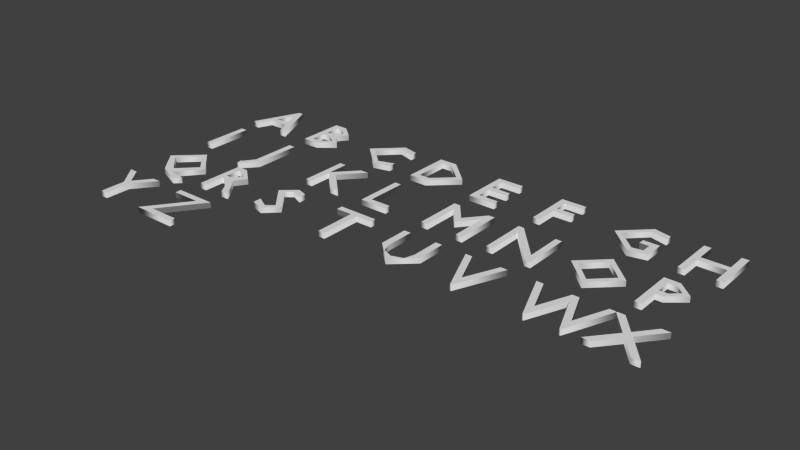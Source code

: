 # Source: Alpha1.blend  (saved by Blender 2.65.0; exported with 4.5.12 LTS)
import bpy
from mathutils import Matrix  # noqa: F401  (used for matrix-valued properties, if any)

bpy.ops.wm.read_factory_settings(use_empty=True)
scene = bpy.context.scene
scene.name = 'Scene'

# ---- collections
col_collection_1 = bpy.data.collections.new('Collection 1'); scene.collection.children.link(col_collection_1)

# ---- world
world_world = bpy.data.worlds.new('World'); scene.world = world_world
world_world.color = (0.05088, 0.05088, 0.05088)
world_world.use_sun_shadow = False
world_world.sun_shadow_jitter_overblur = 0.0
world_world.cycles.sampling_method = 'MANUAL'
world_world.cycles.sample_map_resolution = 256

# ---- curves / text
txt_a_003 = bpy.data.curves.new('A.003', 'FONT')
txt_a_003.dimensions = '2D'
txt_a_003.body = 'Q'
txt_a_003.use_path_clamp = True
txt_a_003.bevel_resolution = 0
txt_a_003.extrude = 0.04
txt_a_003.resolution_u = 1
txt_a_003.render_resolution_u = 1
txt_a_003.underline_position = 0.442
txt_a_003.underline_height = 0.248
txt_b_003 = bpy.data.curves.new('B.003', 'FONT')
txt_b_003.dimensions = '2D'
txt_b_003.body = 'R'
txt_b_003.use_path_clamp = True
txt_b_003.bevel_resolution = 0
txt_b_003.extrude = 0.04
txt_b_003.resolution_u = 1
txt_b_003.render_resolution_u = 1
txt_b_003.underline_position = 0.442
txt_b_003.underline_height = 0.248
txt_text_023 = bpy.data.curves.new('Text.023', 'FONT')
txt_text_023.dimensions = '2D'
txt_text_023.body = 'S'
txt_text_023.use_path_clamp = True
txt_text_023.bevel_resolution = 0
txt_text_023.extrude = 0.04
txt_text_023.resolution_u = 1
txt_text_023.render_resolution_u = 1
txt_text_023.underline_position = 0.442
txt_text_023.underline_height = 0.248
txt_text_022 = bpy.data.curves.new('Text.022', 'FONT')
txt_text_022.dimensions = '2D'
txt_text_022.body = 'T'
txt_text_022.use_path_clamp = True
txt_text_022.bevel_resolution = 0
txt_text_022.extrude = 0.04
txt_text_022.resolution_u = 1
txt_text_022.render_resolution_u = 1
txt_text_022.underline_position = 0.442
txt_text_022.underline_height = 0.248
txt_text_021 = bpy.data.curves.new('Text.021', 'FONT')
txt_text_021.dimensions = '2D'
txt_text_021.body = 'U'
txt_text_021.use_path_clamp = True
txt_text_021.bevel_resolution = 0
txt_text_021.extrude = 0.04
txt_text_021.resolution_u = 1
txt_text_021.render_resolution_u = 1
txt_text_021.underline_position = 0.442
txt_text_021.underline_height = 0.248
txt_text_020 = bpy.data.curves.new('Text.020', 'FONT')
txt_text_020.dimensions = '2D'
txt_text_020.body = 'V'
txt_text_020.use_path_clamp = True
txt_text_020.bevel_resolution = 0
txt_text_020.extrude = 0.04
txt_text_020.resolution_u = 1
txt_text_020.render_resolution_u = 1
txt_text_020.underline_position = 0.442
txt_text_020.underline_height = 0.248
txt_text_019 = bpy.data.curves.new('Text.019', 'FONT')
txt_text_019.dimensions = '2D'
txt_text_019.body = 'W'
txt_text_019.use_path_clamp = True
txt_text_019.bevel_resolution = 0
txt_text_019.extrude = 0.04
txt_text_019.resolution_u = 1
txt_text_019.render_resolution_u = 1
txt_text_019.underline_position = 0.442
txt_text_019.underline_height = 0.248
txt_text_018 = bpy.data.curves.new('Text.018', 'FONT')
txt_text_018.dimensions = '2D'
txt_text_018.body = 'X'
txt_text_018.use_path_clamp = True
txt_text_018.bevel_resolution = 0
txt_text_018.extrude = 0.04
txt_text_018.resolution_u = 1
txt_text_018.render_resolution_u = 1
txt_text_018.underline_position = 0.442
txt_text_018.underline_height = 0.248
txt_b_002 = bpy.data.curves.new('B.002', 'FONT')
txt_b_002.dimensions = '2D'
txt_b_002.body = 'Z'
txt_b_002.use_path_clamp = True
txt_b_002.bevel_resolution = 0
txt_b_002.extrude = 0.04
txt_b_002.resolution_u = 1
txt_b_002.render_resolution_u = 1
txt_b_002.underline_position = 0.442
txt_b_002.underline_height = 0.248
txt_a_002 = bpy.data.curves.new('A.002', 'FONT')
txt_a_002.dimensions = '2D'
txt_a_002.body = 'Y'
txt_a_002.use_path_clamp = True
txt_a_002.bevel_resolution = 0
txt_a_002.extrude = 0.04
txt_a_002.resolution_u = 1
txt_a_002.render_resolution_u = 1
txt_a_002.underline_position = 0.442
txt_a_002.underline_height = 0.248
txt_a_001 = bpy.data.curves.new('A.001', 'FONT')
txt_a_001.dimensions = '2D'
txt_a_001.body = 'I'
txt_a_001.use_path_clamp = True
txt_a_001.bevel_resolution = 0
txt_a_001.extrude = 0.04
txt_a_001.resolution_u = 1
txt_a_001.render_resolution_u = 1
txt_a_001.underline_position = 0.442
txt_a_001.underline_height = 0.248
txt_b_001 = bpy.data.curves.new('B.001', 'FONT')
txt_b_001.dimensions = '2D'
txt_b_001.body = 'J'
txt_b_001.use_path_clamp = True
txt_b_001.bevel_resolution = 0
txt_b_001.extrude = 0.04
txt_b_001.resolution_u = 1
txt_b_001.render_resolution_u = 1
txt_b_001.underline_position = 0.442
txt_b_001.underline_height = 0.248
txt_text_011 = bpy.data.curves.new('Text.011', 'FONT')
txt_text_011.dimensions = '2D'
txt_text_011.body = 'K'
txt_text_011.use_path_clamp = True
txt_text_011.bevel_resolution = 0
txt_text_011.extrude = 0.04
txt_text_011.resolution_u = 1
txt_text_011.render_resolution_u = 1
txt_text_011.underline_position = 0.442
txt_text_011.underline_height = 0.248
txt_text_010 = bpy.data.curves.new('Text.010', 'FONT')
txt_text_010.dimensions = '2D'
txt_text_010.body = 'L'
txt_text_010.use_path_clamp = True
txt_text_010.bevel_resolution = 0
txt_text_010.extrude = 0.04
txt_text_010.resolution_u = 1
txt_text_010.render_resolution_u = 1
txt_text_010.underline_position = 0.442
txt_text_010.underline_height = 0.248
txt_text_009 = bpy.data.curves.new('Text.009', 'FONT')
txt_text_009.dimensions = '2D'
txt_text_009.body = 'M'
txt_text_009.use_path_clamp = True
txt_text_009.bevel_resolution = 0
txt_text_009.extrude = 0.04
txt_text_009.resolution_u = 1
txt_text_009.render_resolution_u = 1
txt_text_009.underline_position = 0.442
txt_text_009.underline_height = 0.248
txt_text_008 = bpy.data.curves.new('Text.008', 'FONT')
txt_text_008.dimensions = '2D'
txt_text_008.body = 'N'
txt_text_008.use_path_clamp = True
txt_text_008.bevel_resolution = 0
txt_text_008.extrude = 0.04
txt_text_008.resolution_u = 1
txt_text_008.render_resolution_u = 1
txt_text_008.underline_position = 0.442
txt_text_008.underline_height = 0.248
txt_text_001 = bpy.data.curves.new('Text.001', 'FONT')
txt_text_001.dimensions = '2D'
txt_text_001.body = 'O'
txt_text_001.use_path_clamp = True
txt_text_001.bevel_resolution = 0
txt_text_001.extrude = 0.04
txt_text_001.resolution_u = 1
txt_text_001.render_resolution_u = 1
txt_text_001.underline_position = 0.442
txt_text_001.underline_height = 0.248
txt_text_000 = bpy.data.curves.new('Text.000', 'FONT')
txt_text_000.dimensions = '2D'
txt_text_000.body = 'P'
txt_text_000.use_path_clamp = True
txt_text_000.bevel_resolution = 0
txt_text_000.extrude = 0.04
txt_text_000.resolution_u = 1
txt_text_000.render_resolution_u = 1
txt_text_000.underline_position = 0.442
txt_text_000.underline_height = 0.248
txt_text_007 = bpy.data.curves.new('Text.007', 'FONT')
txt_text_007.dimensions = '2D'
txt_text_007.body = 'H'
txt_text_007.use_path_clamp = True
txt_text_007.bevel_resolution = 0
txt_text_007.extrude = 0.04
txt_text_007.resolution_u = 1
txt_text_007.render_resolution_u = 1
txt_text_007.underline_position = 0.442
txt_text_007.underline_height = 0.248
txt_text_006 = bpy.data.curves.new('Text.006', 'FONT')
txt_text_006.dimensions = '2D'
txt_text_006.body = 'G'
txt_text_006.use_path_clamp = True
txt_text_006.bevel_resolution = 0
txt_text_006.extrude = 0.04
txt_text_006.resolution_u = 1
txt_text_006.render_resolution_u = 1
txt_text_006.underline_position = 0.442
txt_text_006.underline_height = 0.248
txt_text_005 = bpy.data.curves.new('Text.005', 'FONT')
txt_text_005.dimensions = '2D'
txt_text_005.body = 'F'
txt_text_005.use_path_clamp = True
txt_text_005.bevel_resolution = 0
txt_text_005.extrude = 0.04
txt_text_005.resolution_u = 1
txt_text_005.render_resolution_u = 1
txt_text_005.underline_position = 0.442
txt_text_005.underline_height = 0.248
txt_text_004 = bpy.data.curves.new('Text.004', 'FONT')
txt_text_004.dimensions = '2D'
txt_text_004.body = 'E'
txt_text_004.use_path_clamp = True
txt_text_004.bevel_resolution = 0
txt_text_004.extrude = 0.04
txt_text_004.resolution_u = 1
txt_text_004.render_resolution_u = 1
txt_text_004.underline_position = 0.442
txt_text_004.underline_height = 0.248
txt_text_003 = bpy.data.curves.new('Text.003', 'FONT')
txt_text_003.dimensions = '2D'
txt_text_003.body = 'D'
txt_text_003.use_path_clamp = True
txt_text_003.bevel_resolution = 0
txt_text_003.extrude = 0.04
txt_text_003.resolution_u = 1
txt_text_003.render_resolution_u = 1
txt_text_003.underline_position = 0.442
txt_text_003.underline_height = 0.248
txt_text_002 = bpy.data.curves.new('Text.002', 'FONT')
txt_text_002.dimensions = '2D'
txt_text_002.body = 'C'
txt_text_002.use_path_clamp = True
txt_text_002.bevel_resolution = 0
txt_text_002.extrude = 0.04
txt_text_002.resolution_u = 1
txt_text_002.render_resolution_u = 1
txt_text_002.underline_position = 0.442
txt_text_002.underline_height = 0.248
txt_b = bpy.data.curves.new('B', 'FONT')
txt_b.dimensions = '2D'
txt_b.body = 'B'
txt_b.use_path_clamp = True
txt_b.bevel_resolution = 0
txt_b.extrude = 0.04
txt_b.resolution_u = 1
txt_b.render_resolution_u = 1
txt_b.underline_position = 0.442
txt_b.underline_height = 0.248
txt_a = bpy.data.curves.new('A', 'FONT')
txt_a.dimensions = '2D'
txt_a.body = 'A'
txt_a.use_path_clamp = True
txt_a.bevel_resolution = 0
txt_a.extrude = 0.04
txt_a.resolution_u = 1
txt_a.render_resolution_u = 1
txt_a.underline_position = 0.442
txt_a.underline_height = 0.248

# ---- objects
ob_q = bpy.data.objects.new('Q', txt_a_003)
ob_r = bpy.data.objects.new('R', txt_b_003)
ob_s = bpy.data.objects.new('S', txt_text_023)
ob_t = bpy.data.objects.new('T', txt_text_022)
ob_u = bpy.data.objects.new('U', txt_text_021)
ob_v = bpy.data.objects.new('V', txt_text_020)
ob_w = bpy.data.objects.new('W', txt_text_019)
ob_x = bpy.data.objects.new('X', txt_text_018)
ob_z = bpy.data.objects.new('Z', txt_b_002)
ob_y = bpy.data.objects.new('Y', txt_a_002)
ob_i = bpy.data.objects.new('I', txt_a_001)
ob_j = bpy.data.objects.new('J', txt_b_001)
ob_k = bpy.data.objects.new('K', txt_text_011)
ob_l = bpy.data.objects.new('L', txt_text_010)
ob_m = bpy.data.objects.new('M', txt_text_009)
ob_n = bpy.data.objects.new('N', txt_text_008)
ob_o = bpy.data.objects.new('O', txt_text_001)
ob_p = bpy.data.objects.new('P', txt_text_000)
ob_h = bpy.data.objects.new('H', txt_text_007)
ob_g = bpy.data.objects.new('G', txt_text_006)
ob_f = bpy.data.objects.new('F', txt_text_005)
ob_e = bpy.data.objects.new('E', txt_text_004)
ob_d = bpy.data.objects.new('D', txt_text_003)
ob_c = bpy.data.objects.new('C', txt_text_002)
ob_b = bpy.data.objects.new('B', txt_b)
ob_a = bpy.data.objects.new('A', txt_a)

# ---- transforms, parenting, visibility, modifiers, constraints
ob_q.location = (0.0, -2.0, 0.0)
ob_q.lineart.crease_threshold = 0.0
ob_r.location = (1.0, -2.0, 0.0)
ob_r.lineart.crease_threshold = 0.0
ob_s.location = (2.0, -2.0, 0.0)
ob_s.lineart.crease_threshold = 0.0
ob_t.location = (3.0, -2.0, 0.0)
ob_t.lineart.crease_threshold = 0.0
ob_u.location = (4.0, -2.0, 0.0)
ob_u.lineart.crease_threshold = 0.0
ob_v.location = (5.0, -2.0, 0.0)
ob_v.lineart.crease_threshold = 0.0
ob_w.location = (6.0, -2.0, 0.0)
ob_w.lineart.crease_threshold = 0.0
ob_x.location = (7.0, -2.0, 0.0)
ob_x.lineart.crease_threshold = 0.0
ob_z.location = (1.0, -3.0, 0.0)
ob_z.lineart.crease_threshold = 0.0
ob_y.location = (0.0, -3.0, 0.0)
ob_y.lineart.crease_threshold = 0.0
ob_i.location = (0.0, -1.0, 0.0)
ob_i.lineart.crease_threshold = 0.0
ob_j.location = (1.0, -1.0, 0.0)
ob_j.lineart.crease_threshold = 0.0
ob_k.location = (2.0, -1.0, 0.0)
ob_k.lineart.crease_threshold = 0.0
ob_l.location = (3.0, -1.0, 0.0)
ob_l.lineart.crease_threshold = 0.0
ob_m.location = (4.0, -1.0, 0.0)
ob_m.lineart.crease_threshold = 0.0
ob_n.location = (5.0, -1.0, 0.0)
ob_n.lineart.crease_threshold = 0.0
ob_o.location = (6.0, -1.0, 0.0)
ob_o.lineart.crease_threshold = 0.0
ob_p.location = (7.0, -1.0, 0.0)
ob_p.lineart.crease_threshold = 0.0
ob_h.location = (7.0, 0.0, 0.0)
ob_h.lineart.crease_threshold = 0.0
ob_g.location = (6.0, 0.0, 0.0)
ob_g.lineart.crease_threshold = 0.0
ob_f.location = (5.0, 0.0, 0.0)
ob_f.lineart.crease_threshold = 0.0
ob_e.location = (4.0, 0.0, 0.0)
ob_e.lineart.crease_threshold = 0.0
ob_d.location = (3.0, 0.0, 0.0)
ob_d.lineart.crease_threshold = 0.0
ob_c.location = (2.0, 0.0, 0.0)
ob_c.lineart.crease_threshold = 0.0
ob_b.location = (1.0, 0.0, 0.0)
ob_b.lineart.crease_threshold = 0.0
ob_a.location = (0.0, 0.0, 0.0)
ob_a.lineart.crease_threshold = 0.0

# ---- collection membership
col_collection_1.objects.link(ob_q)
col_collection_1.objects.link(ob_r)
col_collection_1.objects.link(ob_s)
col_collection_1.objects.link(ob_t)
col_collection_1.objects.link(ob_u)
col_collection_1.objects.link(ob_v)
col_collection_1.objects.link(ob_w)
col_collection_1.objects.link(ob_x)
col_collection_1.objects.link(ob_z)
col_collection_1.objects.link(ob_y)
col_collection_1.objects.link(ob_i)
col_collection_1.objects.link(ob_j)
col_collection_1.objects.link(ob_k)
col_collection_1.objects.link(ob_l)
col_collection_1.objects.link(ob_m)
col_collection_1.objects.link(ob_n)
col_collection_1.objects.link(ob_o)
col_collection_1.objects.link(ob_p)
col_collection_1.objects.link(ob_h)
col_collection_1.objects.link(ob_g)
col_collection_1.objects.link(ob_f)
col_collection_1.objects.link(ob_e)
col_collection_1.objects.link(ob_d)
col_collection_1.objects.link(ob_c)
col_collection_1.objects.link(ob_b)
col_collection_1.objects.link(ob_a)

# ---- scene / render settings (as saved in the file)
scene.frame_start = 1; scene.frame_end = 250; scene.frame_set(1)
scene.render.engine = 'BLENDER_EEVEE_NEXT'
scene.render.image_settings.color_mode = 'RGB'
scene.render.image_settings.compression = 90
scene.render.resolution_percentage = 50
scene.render.dither_intensity = 0.0
scene.render.bake_margin = 2
scene.render.bake_bias = 0.0
scene.cycles.use_denoising = False
scene.cycles.samples = 10
scene.cycles.sampling_pattern = 'TABULATED_SOBOL'
scene.cycles.light_sampling_threshold = 0.0
scene.cycles.use_adaptive_sampling = False
scene.cycles.use_light_tree = False
scene.cycles.blur_glossy = 0.0
scene.cycles.volume_bounces = 1
scene.cycles.pixel_filter_type = 'GAUSSIAN'
scene.cycles.sample_clamp_indirect = 0.0
scene.view_settings.view_transform = 'Standard'
bpy.context.view_layer.update()

# ---- added for rendering (the .blend has no active camera and no usable light): camera, sun
cam_auto = bpy.data.cameras.new('AutoCamera')
cam_auto.lens = 50.0
cam_auto.sensor_width = 36.0
cam_auto.clip_end = 1000.0
ob_auto_camera = bpy.data.objects.new('AutoCamera', cam_auto)
scene.collection.objects.link(ob_auto_camera)
ob_auto_camera.location = (11.797, -10.6864, 6.3376)
ob_auto_camera.rotation_euler = (1.09748, -7.21219e-08, 0.694738)
scene.camera = ob_auto_camera
light_auto_sun = bpy.data.lights.new('AutoSun', 'SUN')
light_auto_sun.energy = 3.0
light_auto_sun.angle = 0.0523599
ob_auto_sun = bpy.data.objects.new('AutoSun', light_auto_sun)
scene.collection.objects.link(ob_auto_sun)
ob_auto_sun.rotation_euler = (0.872665, 0.174533, 0.523599)
bpy.context.view_layer.update()
